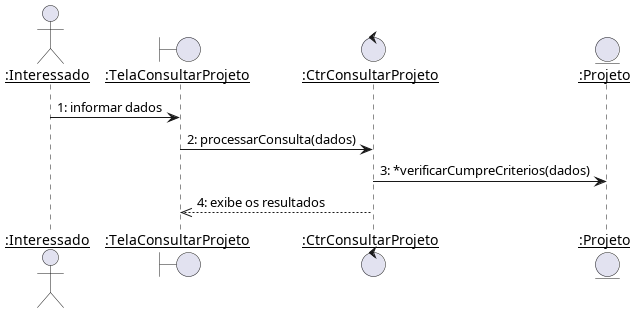

The diagram above was rendered by PlantUML. Its source (embedded in the PNG):
@startuml
skinparam sequenceParticipant underline

actor ":Interessado" as Interessado
boundary ":TelaConsultarProjeto" as TelaConsultarProjeto
control ":CtrConsultarProjeto" as CtrConsultarProjeto
entity ":Projeto" as Projeto

Interessado -> TelaConsultarProjeto : 1: informar dados
TelaConsultarProjeto -> CtrConsultarProjeto : 2: processarConsulta(dados)
CtrConsultarProjeto -> Projeto : 3: *verificarCumpreCriterios(dados)
TelaConsultarProjeto <<-- CtrConsultarProjeto : 4: exibe os resultados
@enduml